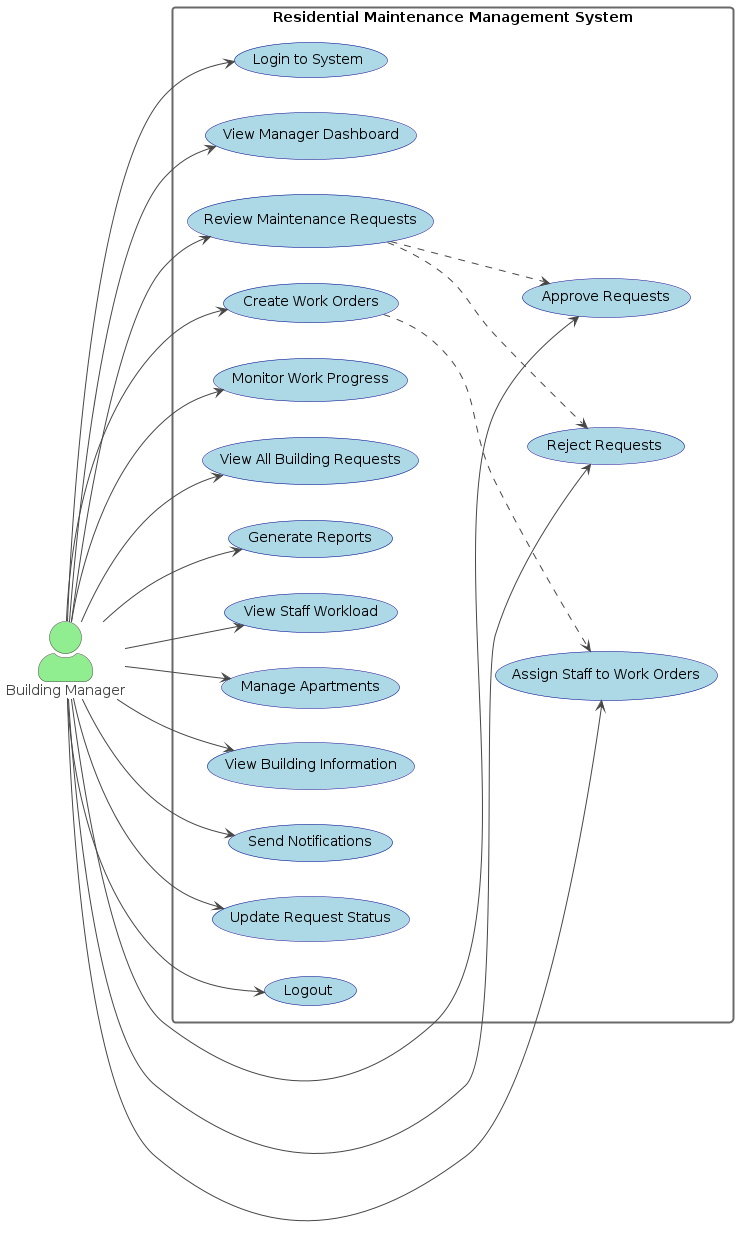

The diagram above was rendered by PlantUML. Its source (embedded in the PNG):
@startuml
!theme vibrant
skinparam actorStyle awesome
skinparam rectangleBorderThickness 2
skinparam usecaseBackgroundColor LightBlue
skinparam usecaseBorderColor DarkBlue
skinparam actorBackgroundColor LightGreen
skinparam shadowing false

left to right direction

actor "Building Manager" as manager #LightGreen

rectangle "Residential Maintenance Management System" {
  usecase "Login to System" as UC1
  usecase "View Manager Dashboard" as UC2
  usecase "Review Maintenance Requests" as UC3
  usecase "Approve Requests" as UC4
  usecase "Reject Requests" as UC5
  usecase "Create Work Orders" as UC6
  usecase "Assign Staff to Work Orders" as UC7
  usecase "Monitor Work Progress" as UC8
  usecase "View All Building Requests" as UC9
  usecase "Generate Reports" as UC10
  usecase "View Staff Workload" as UC11
  usecase "Manage Apartments" as UC12
  usecase "View Building Information" as UC13
  usecase "Send Notifications" as UC14
  usecase "Update Request Status" as UC15
  usecase "Logout" as UC16
}

manager --> UC1
manager --> UC2
manager --> UC3
manager --> UC4
manager --> UC5
manager --> UC6
manager --> UC7
manager --> UC8
manager --> UC9
manager --> UC10
manager --> UC11
manager --> UC12
manager --> UC13
manager --> UC14
manager --> UC15
manager --> UC16

UC3 ..> UC4 : <<extend>>
UC3 ..> UC5 : <<extend>>
UC6 ..> UC7 : <<include>>
@enduml